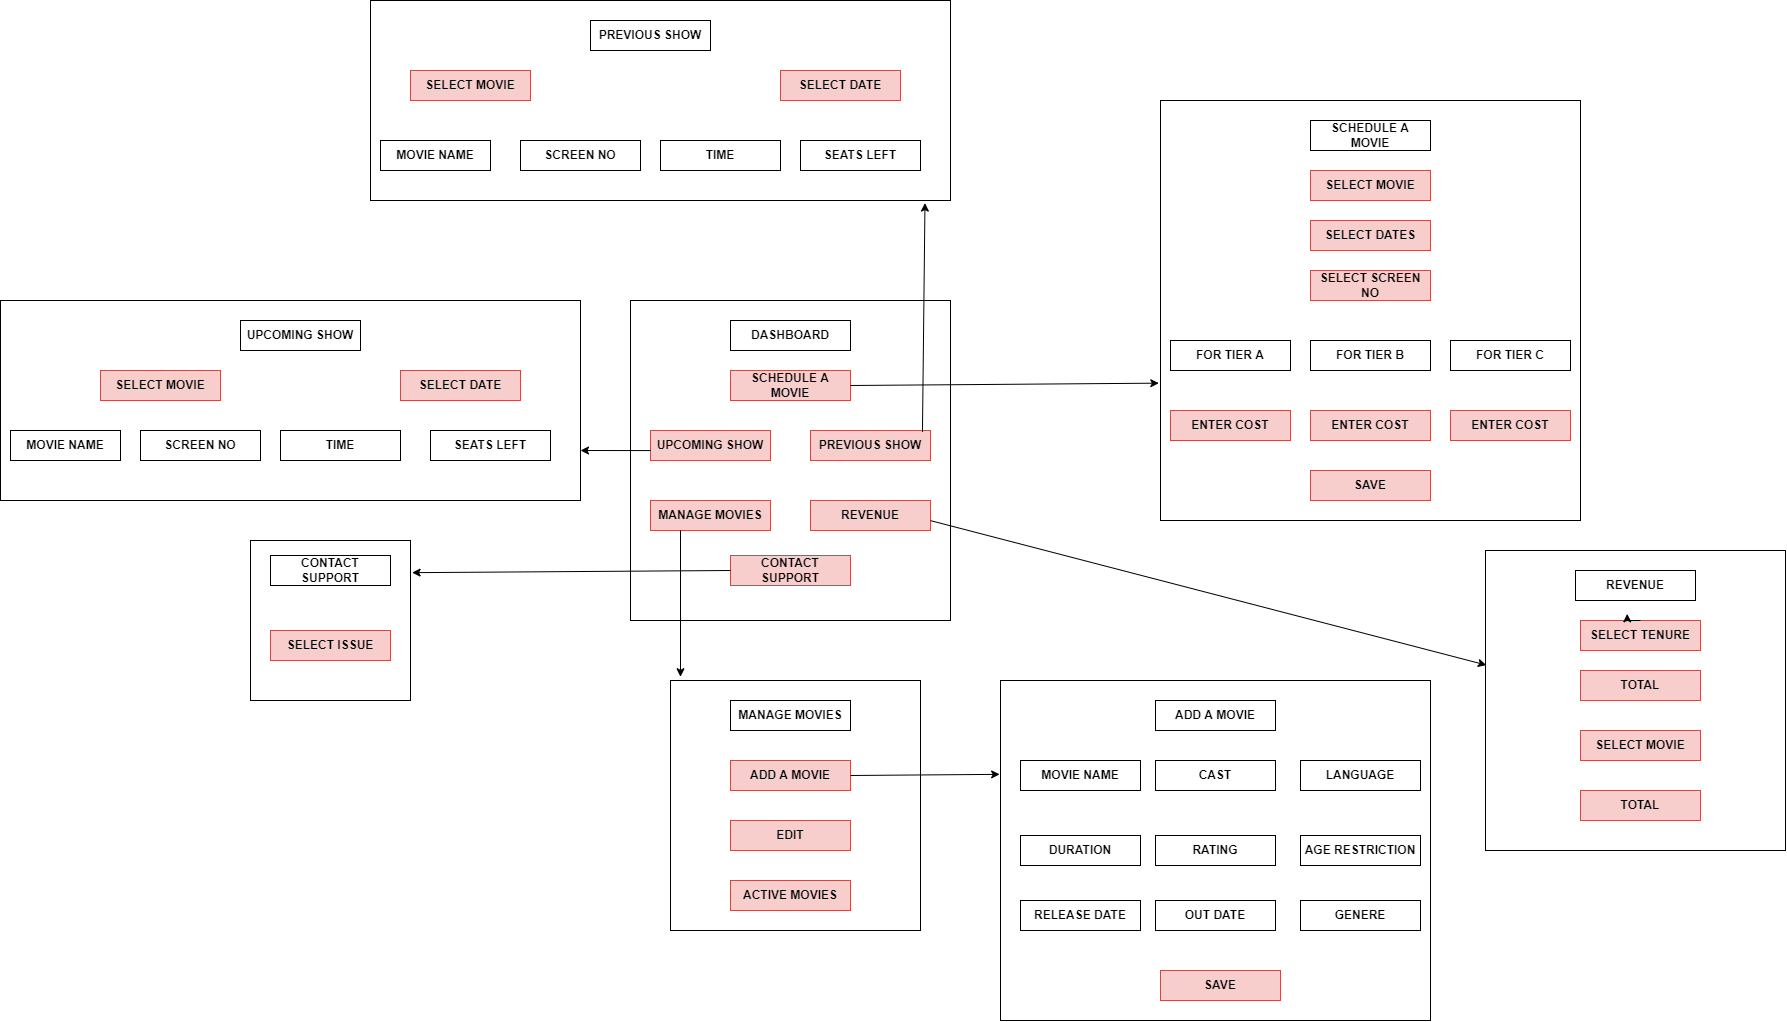

The diagram above was exported from draw.io. Its source (the exported page's mxGraphModel, read from the mxfile embedded in the PNG):
<mxGraphModel dx="3445" dy="2403" grid="1" gridSize="10" guides="1" tooltips="1" connect="1" arrows="1" fold="1" page="1" pageScale="1" pageWidth="850" pageHeight="1100" math="0" shadow="0">
  <root>
    <mxCell id="0" />
    <mxCell id="1" parent="0" />
    <mxCell id="Mot7bFIyg5TD6pUeqSP3-1" value="" style="whiteSpace=wrap;html=1;aspect=fixed;" vertex="1" parent="1">
      <mxGeometry x="120" y="280" width="320" height="320" as="geometry" />
    </mxCell>
    <mxCell id="Mot7bFIyg5TD6pUeqSP3-3" value="&lt;b&gt;DASHBOARD&lt;/b&gt;" style="rounded=0;whiteSpace=wrap;html=1;" vertex="1" parent="1">
      <mxGeometry x="220" y="300" width="120" height="30" as="geometry" />
    </mxCell>
    <mxCell id="Mot7bFIyg5TD6pUeqSP3-4" value="&lt;b&gt;SCHEDULE A MOVIE&lt;/b&gt;" style="rounded=0;whiteSpace=wrap;html=1;fillColor=#f8cecc;strokeColor=#b85450;" vertex="1" parent="1">
      <mxGeometry x="220" y="350" width="120" height="30" as="geometry" />
    </mxCell>
    <mxCell id="Mot7bFIyg5TD6pUeqSP3-5" value="&lt;b&gt;UPCOMING SHOW&lt;/b&gt;" style="rounded=0;whiteSpace=wrap;html=1;fillColor=#f8cecc;strokeColor=#b85450;" vertex="1" parent="1">
      <mxGeometry x="140" y="410" width="120" height="30" as="geometry" />
    </mxCell>
    <mxCell id="Mot7bFIyg5TD6pUeqSP3-6" value="&lt;b&gt;PREVIOUS SHOW&lt;/b&gt;" style="rounded=0;whiteSpace=wrap;html=1;fillColor=#f8cecc;strokeColor=#b85450;" vertex="1" parent="1">
      <mxGeometry x="300" y="410" width="120" height="30" as="geometry" />
    </mxCell>
    <mxCell id="Mot7bFIyg5TD6pUeqSP3-7" value="&lt;b&gt;MANAGE MOVIES&lt;/b&gt;" style="rounded=0;whiteSpace=wrap;html=1;fillColor=#f8cecc;strokeColor=#b85450;" vertex="1" parent="1">
      <mxGeometry x="140" y="480" width="120" height="30" as="geometry" />
    </mxCell>
    <mxCell id="Mot7bFIyg5TD6pUeqSP3-8" value="&lt;b&gt;REVENUE&lt;/b&gt;" style="rounded=0;whiteSpace=wrap;html=1;fillColor=#f8cecc;strokeColor=#b85450;" vertex="1" parent="1">
      <mxGeometry x="300" y="480" width="120" height="30" as="geometry" />
    </mxCell>
    <mxCell id="Mot7bFIyg5TD6pUeqSP3-9" value="&lt;b&gt;CONTACT SUPPORT&lt;/b&gt;" style="rounded=0;whiteSpace=wrap;html=1;fillColor=#f8cecc;strokeColor=#b85450;" vertex="1" parent="1">
      <mxGeometry x="220" y="535" width="120" height="30" as="geometry" />
    </mxCell>
    <mxCell id="Mot7bFIyg5TD6pUeqSP3-10" value="" style="whiteSpace=wrap;html=1;aspect=fixed;" vertex="1" parent="1">
      <mxGeometry x="160" y="660" width="250" height="250" as="geometry" />
    </mxCell>
    <mxCell id="Mot7bFIyg5TD6pUeqSP3-11" value="&lt;b&gt;MANAGE MOVIES&lt;/b&gt;" style="rounded=0;whiteSpace=wrap;html=1;" vertex="1" parent="1">
      <mxGeometry x="220" y="680" width="120" height="30" as="geometry" />
    </mxCell>
    <mxCell id="Mot7bFIyg5TD6pUeqSP3-12" value="&lt;b&gt;ADD A MOVIE&lt;/b&gt;" style="rounded=0;whiteSpace=wrap;html=1;fillColor=#f8cecc;strokeColor=#b85450;" vertex="1" parent="1">
      <mxGeometry x="220" y="740" width="120" height="30" as="geometry" />
    </mxCell>
    <mxCell id="Mot7bFIyg5TD6pUeqSP3-13" value="&lt;b&gt;EDIT&lt;/b&gt;" style="rounded=0;whiteSpace=wrap;html=1;fillColor=#f8cecc;strokeColor=#b85450;" vertex="1" parent="1">
      <mxGeometry x="220" y="800" width="120" height="30" as="geometry" />
    </mxCell>
    <mxCell id="Mot7bFIyg5TD6pUeqSP3-14" value="&lt;b&gt;ACTIVE MOVIES&lt;/b&gt;" style="rounded=0;whiteSpace=wrap;html=1;fillColor=#f8cecc;strokeColor=#b85450;" vertex="1" parent="1">
      <mxGeometry x="220" y="860" width="120" height="30" as="geometry" />
    </mxCell>
    <mxCell id="Mot7bFIyg5TD6pUeqSP3-15" value="" style="endArrow=classic;html=1;rounded=0;exitX=0.25;exitY=1;exitDx=0;exitDy=0;entryX=0.04;entryY=-0.015;entryDx=0;entryDy=0;entryPerimeter=0;" edge="1" parent="1" source="Mot7bFIyg5TD6pUeqSP3-7" target="Mot7bFIyg5TD6pUeqSP3-10">
      <mxGeometry width="50" height="50" relative="1" as="geometry">
        <mxPoint x="400" y="750" as="sourcePoint" />
        <mxPoint x="170" y="650" as="targetPoint" />
      </mxGeometry>
    </mxCell>
    <mxCell id="Mot7bFIyg5TD6pUeqSP3-18" value="" style="rounded=0;whiteSpace=wrap;html=1;" vertex="1" parent="1">
      <mxGeometry x="490" y="660" width="430" height="340" as="geometry" />
    </mxCell>
    <mxCell id="Mot7bFIyg5TD6pUeqSP3-20" value="&lt;b&gt;ADD A MOVIE&lt;/b&gt;" style="rounded=0;whiteSpace=wrap;html=1;" vertex="1" parent="1">
      <mxGeometry x="645" y="680" width="120" height="30" as="geometry" />
    </mxCell>
    <mxCell id="Mot7bFIyg5TD6pUeqSP3-21" value="&lt;b&gt;MOVIE NAME&lt;/b&gt;" style="rounded=0;whiteSpace=wrap;html=1;" vertex="1" parent="1">
      <mxGeometry x="510" y="740" width="120" height="30" as="geometry" />
    </mxCell>
    <mxCell id="Mot7bFIyg5TD6pUeqSP3-22" value="&lt;b&gt;CAST&lt;/b&gt;" style="rounded=0;whiteSpace=wrap;html=1;" vertex="1" parent="1">
      <mxGeometry x="645" y="740" width="120" height="30" as="geometry" />
    </mxCell>
    <mxCell id="Mot7bFIyg5TD6pUeqSP3-23" value="&lt;b&gt;LANGUAGE&lt;/b&gt;" style="rounded=0;whiteSpace=wrap;html=1;" vertex="1" parent="1">
      <mxGeometry x="790" y="740" width="120" height="30" as="geometry" />
    </mxCell>
    <mxCell id="Mot7bFIyg5TD6pUeqSP3-24" value="&lt;b&gt;DURATION&lt;/b&gt;" style="rounded=0;whiteSpace=wrap;html=1;" vertex="1" parent="1">
      <mxGeometry x="510" y="815" width="120" height="30" as="geometry" />
    </mxCell>
    <mxCell id="Mot7bFIyg5TD6pUeqSP3-25" value="&lt;b&gt;RATING&lt;/b&gt;" style="rounded=0;whiteSpace=wrap;html=1;" vertex="1" parent="1">
      <mxGeometry x="645" y="815" width="120" height="30" as="geometry" />
    </mxCell>
    <mxCell id="Mot7bFIyg5TD6pUeqSP3-26" value="&lt;b&gt;AGE RESTRICTION&lt;/b&gt;" style="rounded=0;whiteSpace=wrap;html=1;" vertex="1" parent="1">
      <mxGeometry x="790" y="815" width="120" height="30" as="geometry" />
    </mxCell>
    <mxCell id="Mot7bFIyg5TD6pUeqSP3-27" value="&lt;b&gt;RELEASE DATE&lt;/b&gt;" style="rounded=0;whiteSpace=wrap;html=1;" vertex="1" parent="1">
      <mxGeometry x="510" y="880" width="120" height="30" as="geometry" />
    </mxCell>
    <mxCell id="Mot7bFIyg5TD6pUeqSP3-28" value="&lt;b&gt;OUT DATE&lt;/b&gt;" style="rounded=0;whiteSpace=wrap;html=1;" vertex="1" parent="1">
      <mxGeometry x="645" y="880" width="120" height="30" as="geometry" />
    </mxCell>
    <mxCell id="Mot7bFIyg5TD6pUeqSP3-29" value="&lt;b&gt;GENERE&lt;/b&gt;" style="rounded=0;whiteSpace=wrap;html=1;" vertex="1" parent="1">
      <mxGeometry x="790" y="880" width="120" height="30" as="geometry" />
    </mxCell>
    <mxCell id="Mot7bFIyg5TD6pUeqSP3-30" value="&lt;b&gt;SAVE&lt;/b&gt;" style="rounded=0;whiteSpace=wrap;html=1;fillColor=#f8cecc;strokeColor=#b85450;" vertex="1" parent="1">
      <mxGeometry x="650" y="950" width="120" height="30" as="geometry" />
    </mxCell>
    <mxCell id="Mot7bFIyg5TD6pUeqSP3-31" value="" style="endArrow=classic;html=1;rounded=0;exitX=1;exitY=0.5;exitDx=0;exitDy=0;entryX=-0.002;entryY=0.276;entryDx=0;entryDy=0;entryPerimeter=0;" edge="1" parent="1" source="Mot7bFIyg5TD6pUeqSP3-12" target="Mot7bFIyg5TD6pUeqSP3-18">
      <mxGeometry width="50" height="50" relative="1" as="geometry">
        <mxPoint x="400" y="840" as="sourcePoint" />
        <mxPoint x="450" y="790" as="targetPoint" />
      </mxGeometry>
    </mxCell>
    <mxCell id="Mot7bFIyg5TD6pUeqSP3-32" value="" style="whiteSpace=wrap;html=1;aspect=fixed;" vertex="1" parent="1">
      <mxGeometry x="650" y="80" width="420" height="420" as="geometry" />
    </mxCell>
    <mxCell id="Mot7bFIyg5TD6pUeqSP3-33" value="&lt;b&gt;SCHEDULE A MOVIE&lt;/b&gt;" style="rounded=0;whiteSpace=wrap;html=1;" vertex="1" parent="1">
      <mxGeometry x="800" y="100" width="120" height="30" as="geometry" />
    </mxCell>
    <mxCell id="Mot7bFIyg5TD6pUeqSP3-34" value="&lt;b&gt;SELECT MOVIE&lt;/b&gt;" style="rounded=0;whiteSpace=wrap;html=1;fillColor=#f8cecc;strokeColor=#b85450;" vertex="1" parent="1">
      <mxGeometry x="800" y="150" width="120" height="30" as="geometry" />
    </mxCell>
    <mxCell id="Mot7bFIyg5TD6pUeqSP3-35" value="&lt;b&gt;SELECT DATES&lt;/b&gt;" style="rounded=0;whiteSpace=wrap;html=1;fillColor=#f8cecc;strokeColor=#b85450;" vertex="1" parent="1">
      <mxGeometry x="800" y="200" width="120" height="30" as="geometry" />
    </mxCell>
    <mxCell id="Mot7bFIyg5TD6pUeqSP3-37" value="&lt;b&gt;SELECT SCREEN NO&lt;/b&gt;" style="rounded=0;whiteSpace=wrap;html=1;fillColor=#f8cecc;strokeColor=#b85450;" vertex="1" parent="1">
      <mxGeometry x="800" y="250" width="120" height="30" as="geometry" />
    </mxCell>
    <mxCell id="Mot7bFIyg5TD6pUeqSP3-44" value="&lt;b&gt;FOR TIER A&lt;/b&gt;" style="rounded=0;whiteSpace=wrap;html=1;" vertex="1" parent="1">
      <mxGeometry x="660" y="320" width="120" height="30" as="geometry" />
    </mxCell>
    <mxCell id="Mot7bFIyg5TD6pUeqSP3-45" value="&lt;b&gt;FOR TIER B&lt;/b&gt;" style="rounded=0;whiteSpace=wrap;html=1;" vertex="1" parent="1">
      <mxGeometry x="800" y="320" width="120" height="30" as="geometry" />
    </mxCell>
    <mxCell id="Mot7bFIyg5TD6pUeqSP3-46" value="&lt;b&gt;FOR TIER C&lt;/b&gt;" style="rounded=0;whiteSpace=wrap;html=1;" vertex="1" parent="1">
      <mxGeometry x="940" y="320" width="120" height="30" as="geometry" />
    </mxCell>
    <mxCell id="Mot7bFIyg5TD6pUeqSP3-48" style="edgeStyle=orthogonalEdgeStyle;rounded=0;orthogonalLoop=1;jettySize=auto;html=1;exitX=0.5;exitY=1;exitDx=0;exitDy=0;" edge="1" parent="1" source="Mot7bFIyg5TD6pUeqSP3-34" target="Mot7bFIyg5TD6pUeqSP3-34">
      <mxGeometry relative="1" as="geometry" />
    </mxCell>
    <mxCell id="Mot7bFIyg5TD6pUeqSP3-49" value="&lt;b&gt;ENTER COST&lt;/b&gt;" style="rounded=0;whiteSpace=wrap;html=1;fillColor=#f8cecc;strokeColor=#b85450;" vertex="1" parent="1">
      <mxGeometry x="800" y="390" width="120" height="30" as="geometry" />
    </mxCell>
    <mxCell id="Mot7bFIyg5TD6pUeqSP3-50" value="&lt;b&gt;ENTER COST&lt;/b&gt;" style="rounded=0;whiteSpace=wrap;html=1;fillColor=#f8cecc;strokeColor=#b85450;" vertex="1" parent="1">
      <mxGeometry x="660" y="390" width="120" height="30" as="geometry" />
    </mxCell>
    <mxCell id="Mot7bFIyg5TD6pUeqSP3-51" value="&lt;b&gt;ENTER COST&lt;/b&gt;" style="rounded=0;whiteSpace=wrap;html=1;fillColor=#f8cecc;strokeColor=#b85450;" vertex="1" parent="1">
      <mxGeometry x="940" y="390" width="120" height="30" as="geometry" />
    </mxCell>
    <mxCell id="Mot7bFIyg5TD6pUeqSP3-52" value="&lt;b&gt;SAVE&lt;/b&gt;" style="rounded=0;whiteSpace=wrap;html=1;fillColor=#f8cecc;strokeColor=#b85450;" vertex="1" parent="1">
      <mxGeometry x="800" y="450" width="120" height="30" as="geometry" />
    </mxCell>
    <mxCell id="Mot7bFIyg5TD6pUeqSP3-53" value="" style="endArrow=classic;html=1;rounded=0;exitX=1;exitY=0.5;exitDx=0;exitDy=0;entryX=-0.004;entryY=0.673;entryDx=0;entryDy=0;entryPerimeter=0;" edge="1" parent="1" source="Mot7bFIyg5TD6pUeqSP3-4" target="Mot7bFIyg5TD6pUeqSP3-32">
      <mxGeometry width="50" height="50" relative="1" as="geometry">
        <mxPoint x="560" y="430" as="sourcePoint" />
        <mxPoint x="610" y="380" as="targetPoint" />
      </mxGeometry>
    </mxCell>
    <mxCell id="Mot7bFIyg5TD6pUeqSP3-54" value="" style="whiteSpace=wrap;html=1;aspect=fixed;" vertex="1" parent="1">
      <mxGeometry x="975" y="530" width="300" height="300" as="geometry" />
    </mxCell>
    <mxCell id="Mot7bFIyg5TD6pUeqSP3-55" value="&lt;b&gt;REVENUE&lt;/b&gt;" style="rounded=0;whiteSpace=wrap;html=1;" vertex="1" parent="1">
      <mxGeometry x="1065" y="550" width="120" height="30" as="geometry" />
    </mxCell>
    <mxCell id="Mot7bFIyg5TD6pUeqSP3-56" value="&lt;b&gt;SELECT TENURE&lt;/b&gt;" style="rounded=0;whiteSpace=wrap;html=1;fillColor=#f8cecc;strokeColor=#b85450;" vertex="1" parent="1">
      <mxGeometry x="1070" y="600" width="120" height="30" as="geometry" />
    </mxCell>
    <mxCell id="Mot7bFIyg5TD6pUeqSP3-57" value="&lt;b&gt;TOTAL&lt;/b&gt;" style="rounded=0;whiteSpace=wrap;html=1;fillColor=#f8cecc;strokeColor=#b85450;" vertex="1" parent="1">
      <mxGeometry x="1070" y="650" width="120" height="30" as="geometry" />
    </mxCell>
    <mxCell id="Mot7bFIyg5TD6pUeqSP3-58" value="&lt;b&gt;SELECT MOVIE&lt;/b&gt;" style="rounded=0;whiteSpace=wrap;html=1;fillColor=#f8cecc;strokeColor=#b85450;" vertex="1" parent="1">
      <mxGeometry x="1070" y="710" width="120" height="30" as="geometry" />
    </mxCell>
    <mxCell id="Mot7bFIyg5TD6pUeqSP3-59" value="&lt;b&gt;TOTAL&lt;/b&gt;" style="rounded=0;whiteSpace=wrap;html=1;fillColor=#f8cecc;strokeColor=#b85450;" vertex="1" parent="1">
      <mxGeometry x="1070" y="770" width="120" height="30" as="geometry" />
    </mxCell>
    <mxCell id="Mot7bFIyg5TD6pUeqSP3-60" value="" style="endArrow=classic;html=1;rounded=0;exitX=0.938;exitY=0.688;exitDx=0;exitDy=0;exitPerimeter=0;entryX=0.003;entryY=0.382;entryDx=0;entryDy=0;entryPerimeter=0;" edge="1" parent="1" source="Mot7bFIyg5TD6pUeqSP3-1" target="Mot7bFIyg5TD6pUeqSP3-54">
      <mxGeometry width="50" height="50" relative="1" as="geometry">
        <mxPoint x="1060" y="610" as="sourcePoint" />
        <mxPoint x="1110" y="560" as="targetPoint" />
      </mxGeometry>
    </mxCell>
    <mxCell id="Mot7bFIyg5TD6pUeqSP3-61" style="edgeStyle=orthogonalEdgeStyle;rounded=0;orthogonalLoop=1;jettySize=auto;html=1;exitX=0.5;exitY=0;exitDx=0;exitDy=0;entryX=0.389;entryY=-0.222;entryDx=0;entryDy=0;entryPerimeter=0;" edge="1" parent="1" source="Mot7bFIyg5TD6pUeqSP3-56" target="Mot7bFIyg5TD6pUeqSP3-56">
      <mxGeometry relative="1" as="geometry" />
    </mxCell>
    <mxCell id="Mot7bFIyg5TD6pUeqSP3-65" value="&lt;b&gt;UPCOMING SHOW&lt;/b&gt;" style="rounded=0;whiteSpace=wrap;html=1;fillColor=#f8cecc;strokeColor=#b85450;" vertex="1" parent="1">
      <mxGeometry x="-260" y="300" width="120" height="30" as="geometry" />
    </mxCell>
    <mxCell id="Mot7bFIyg5TD6pUeqSP3-66" value="" style="rounded=0;whiteSpace=wrap;html=1;" vertex="1" parent="1">
      <mxGeometry x="-510" y="280" width="580" height="200" as="geometry" />
    </mxCell>
    <mxCell id="Mot7bFIyg5TD6pUeqSP3-67" value="&lt;b&gt;UPCOMING SHOW&lt;/b&gt;" style="rounded=0;whiteSpace=wrap;html=1;" vertex="1" parent="1">
      <mxGeometry x="-270" y="300" width="120" height="30" as="geometry" />
    </mxCell>
    <mxCell id="Mot7bFIyg5TD6pUeqSP3-68" value="&lt;b&gt;SELECT MOVIE&lt;/b&gt;" style="rounded=0;whiteSpace=wrap;html=1;fillColor=#f8cecc;strokeColor=#b85450;" vertex="1" parent="1">
      <mxGeometry x="-410" y="350" width="120" height="30" as="geometry" />
    </mxCell>
    <mxCell id="Mot7bFIyg5TD6pUeqSP3-69" value="&lt;b&gt;SELECT DATE&lt;/b&gt;" style="rounded=0;whiteSpace=wrap;html=1;fillColor=#f8cecc;strokeColor=#b85450;" vertex="1" parent="1">
      <mxGeometry x="-110" y="350" width="120" height="30" as="geometry" />
    </mxCell>
    <mxCell id="Mot7bFIyg5TD6pUeqSP3-70" value="&lt;b&gt;MOVIE NAME&lt;/b&gt;" style="rounded=0;whiteSpace=wrap;html=1;" vertex="1" parent="1">
      <mxGeometry x="-500" y="410" width="110" height="30" as="geometry" />
    </mxCell>
    <mxCell id="Mot7bFIyg5TD6pUeqSP3-71" value="&lt;b&gt;SCREEN NO&lt;/b&gt;" style="rounded=0;whiteSpace=wrap;html=1;" vertex="1" parent="1">
      <mxGeometry x="-370" y="410" width="120" height="30" as="geometry" />
    </mxCell>
    <mxCell id="Mot7bFIyg5TD6pUeqSP3-72" value="&lt;b&gt;TIME&lt;/b&gt;" style="rounded=0;whiteSpace=wrap;html=1;" vertex="1" parent="1">
      <mxGeometry x="-230" y="410" width="120" height="30" as="geometry" />
    </mxCell>
    <mxCell id="Mot7bFIyg5TD6pUeqSP3-73" value="&lt;b&gt;SEATS LEFT&lt;/b&gt;" style="rounded=0;whiteSpace=wrap;html=1;" vertex="1" parent="1">
      <mxGeometry x="-80" y="410" width="120" height="30" as="geometry" />
    </mxCell>
    <mxCell id="Mot7bFIyg5TD6pUeqSP3-74" value="" style="endArrow=classic;html=1;rounded=0;exitX=0.063;exitY=0.469;exitDx=0;exitDy=0;exitPerimeter=0;entryX=1;entryY=0.75;entryDx=0;entryDy=0;" edge="1" parent="1" source="Mot7bFIyg5TD6pUeqSP3-1" target="Mot7bFIyg5TD6pUeqSP3-66">
      <mxGeometry width="50" height="50" relative="1" as="geometry">
        <mxPoint x="-50" y="510" as="sourcePoint" />
        <mxPoint x="40" y="430" as="targetPoint" />
      </mxGeometry>
    </mxCell>
    <mxCell id="Mot7bFIyg5TD6pUeqSP3-75" value="" style="rounded=0;whiteSpace=wrap;html=1;" vertex="1" parent="1">
      <mxGeometry x="-140" y="-20" width="580" height="200" as="geometry" />
    </mxCell>
    <mxCell id="Mot7bFIyg5TD6pUeqSP3-76" value="&lt;b&gt;PREVIOUS SHOW&lt;/b&gt;" style="rounded=0;whiteSpace=wrap;html=1;" vertex="1" parent="1">
      <mxGeometry x="80" width="120" height="30" as="geometry" />
    </mxCell>
    <mxCell id="Mot7bFIyg5TD6pUeqSP3-77" value="&lt;b&gt;SELECT MOVIE&lt;/b&gt;" style="rounded=0;whiteSpace=wrap;html=1;fillColor=#f8cecc;strokeColor=#b85450;" vertex="1" parent="1">
      <mxGeometry x="-100" y="50" width="120" height="30" as="geometry" />
    </mxCell>
    <mxCell id="Mot7bFIyg5TD6pUeqSP3-78" value="&lt;b&gt;SELECT DATE&lt;/b&gt;" style="rounded=0;whiteSpace=wrap;html=1;fillColor=#f8cecc;strokeColor=#b85450;" vertex="1" parent="1">
      <mxGeometry x="270" y="50" width="120" height="30" as="geometry" />
    </mxCell>
    <mxCell id="Mot7bFIyg5TD6pUeqSP3-79" value="&lt;b&gt;MOVIE NAME&lt;/b&gt;" style="rounded=0;whiteSpace=wrap;html=1;" vertex="1" parent="1">
      <mxGeometry x="-130" y="120" width="110" height="30" as="geometry" />
    </mxCell>
    <mxCell id="Mot7bFIyg5TD6pUeqSP3-80" value="&lt;b&gt;SCREEN NO&lt;/b&gt;" style="rounded=0;whiteSpace=wrap;html=1;" vertex="1" parent="1">
      <mxGeometry x="10" y="120" width="120" height="30" as="geometry" />
    </mxCell>
    <mxCell id="Mot7bFIyg5TD6pUeqSP3-81" value="&lt;b&gt;TIME&lt;/b&gt;" style="rounded=0;whiteSpace=wrap;html=1;" vertex="1" parent="1">
      <mxGeometry x="150" y="120" width="120" height="30" as="geometry" />
    </mxCell>
    <mxCell id="Mot7bFIyg5TD6pUeqSP3-82" value="&lt;b&gt;SEATS LEFT&lt;/b&gt;" style="rounded=0;whiteSpace=wrap;html=1;" vertex="1" parent="1">
      <mxGeometry x="290" y="120" width="120" height="30" as="geometry" />
    </mxCell>
    <mxCell id="Mot7bFIyg5TD6pUeqSP3-83" value="" style="endArrow=classic;html=1;rounded=0;exitX=0.933;exitY=0.047;exitDx=0;exitDy=0;exitPerimeter=0;entryX=0.956;entryY=1.013;entryDx=0;entryDy=0;entryPerimeter=0;" edge="1" parent="1" source="Mot7bFIyg5TD6pUeqSP3-6" target="Mot7bFIyg5TD6pUeqSP3-75">
      <mxGeometry width="50" height="50" relative="1" as="geometry">
        <mxPoint x="-80" y="250" as="sourcePoint" />
        <mxPoint x="-30" y="200" as="targetPoint" />
      </mxGeometry>
    </mxCell>
    <mxCell id="Mot7bFIyg5TD6pUeqSP3-84" value="" style="whiteSpace=wrap;html=1;aspect=fixed;" vertex="1" parent="1">
      <mxGeometry x="-260" y="520" width="160" height="160" as="geometry" />
    </mxCell>
    <mxCell id="Mot7bFIyg5TD6pUeqSP3-85" value="&lt;b&gt;CONTACT SUPPORT&lt;/b&gt;" style="rounded=0;whiteSpace=wrap;html=1;" vertex="1" parent="1">
      <mxGeometry x="-240" y="535" width="120" height="30" as="geometry" />
    </mxCell>
    <mxCell id="Mot7bFIyg5TD6pUeqSP3-86" value="&lt;b&gt;SELECT ISSUE&lt;/b&gt;" style="rounded=0;whiteSpace=wrap;html=1;fillColor=#f8cecc;strokeColor=#b85450;" vertex="1" parent="1">
      <mxGeometry x="-240" y="610" width="120" height="30" as="geometry" />
    </mxCell>
    <mxCell id="Mot7bFIyg5TD6pUeqSP3-87" value="" style="endArrow=classic;html=1;rounded=0;exitX=0;exitY=0.5;exitDx=0;exitDy=0;entryX=1.01;entryY=0.201;entryDx=0;entryDy=0;entryPerimeter=0;" edge="1" parent="1" source="Mot7bFIyg5TD6pUeqSP3-9" target="Mot7bFIyg5TD6pUeqSP3-84">
      <mxGeometry width="50" height="50" relative="1" as="geometry">
        <mxPoint x="-110" y="750" as="sourcePoint" />
        <mxPoint x="-60" y="700" as="targetPoint" />
      </mxGeometry>
    </mxCell>
  </root>
</mxGraphModel>